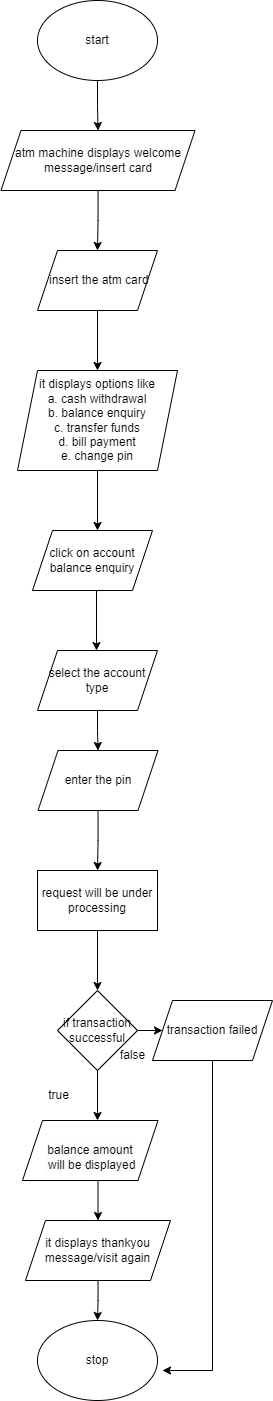

The diagram above was exported from draw.io. Its source (the exported page's mxGraphModel, read from the mxfile embedded in the PNG):
<mxGraphModel dx="955" dy="521" grid="1" gridSize="10" guides="1" tooltips="1" connect="1" arrows="1" fold="1" page="1" pageScale="1" pageWidth="850" pageHeight="1100" math="0" shadow="0">
  <root>
    <mxCell id="0" />
    <mxCell id="1" parent="0" />
    <mxCell id="dz2wFck12fRuYIxjet70-2" style="edgeStyle=orthogonalEdgeStyle;rounded=0;orthogonalLoop=1;jettySize=auto;html=1;" edge="1" parent="1" source="dz2wFck12fRuYIxjet70-1" target="dz2wFck12fRuYIxjet70-3">
      <mxGeometry relative="1" as="geometry">
        <mxPoint x="425" y="160" as="targetPoint" />
      </mxGeometry>
    </mxCell>
    <mxCell id="dz2wFck12fRuYIxjet70-1" value="start" style="ellipse;whiteSpace=wrap;html=1;" vertex="1" parent="1">
      <mxGeometry x="365" y="30" width="120" height="80" as="geometry" />
    </mxCell>
    <mxCell id="dz2wFck12fRuYIxjet70-4" style="edgeStyle=orthogonalEdgeStyle;rounded=0;orthogonalLoop=1;jettySize=auto;html=1;" edge="1" parent="1" source="dz2wFck12fRuYIxjet70-3">
      <mxGeometry relative="1" as="geometry">
        <mxPoint x="425" y="280" as="targetPoint" />
      </mxGeometry>
    </mxCell>
    <mxCell id="dz2wFck12fRuYIxjet70-3" value="atm machine displays welcome message/insert card" style="shape=parallelogram;perimeter=parallelogramPerimeter;whiteSpace=wrap;html=1;fixedSize=1;" vertex="1" parent="1">
      <mxGeometry x="328.5" y="160" width="194" height="60" as="geometry" />
    </mxCell>
    <mxCell id="dz2wFck12fRuYIxjet70-9" style="edgeStyle=orthogonalEdgeStyle;rounded=0;orthogonalLoop=1;jettySize=auto;html=1;entryX=0.5;entryY=0;entryDx=0;entryDy=0;" edge="1" parent="1" source="dz2wFck12fRuYIxjet70-5" target="dz2wFck12fRuYIxjet70-8">
      <mxGeometry relative="1" as="geometry" />
    </mxCell>
    <mxCell id="dz2wFck12fRuYIxjet70-5" value="&amp;nbsp;insert the atm card" style="shape=parallelogram;perimeter=parallelogramPerimeter;whiteSpace=wrap;html=1;fixedSize=1;" vertex="1" parent="1">
      <mxGeometry x="365" y="280" width="120" height="60" as="geometry" />
    </mxCell>
    <mxCell id="dz2wFck12fRuYIxjet70-15" style="edgeStyle=orthogonalEdgeStyle;rounded=0;orthogonalLoop=1;jettySize=auto;html=1;" edge="1" parent="1">
      <mxGeometry relative="1" as="geometry">
        <mxPoint x="424" y="680" as="targetPoint" />
        <mxPoint x="424" y="620" as="sourcePoint" />
      </mxGeometry>
    </mxCell>
    <mxCell id="dz2wFck12fRuYIxjet70-10" style="edgeStyle=orthogonalEdgeStyle;rounded=0;orthogonalLoop=1;jettySize=auto;html=1;entryX=0.5;entryY=0;entryDx=0;entryDy=0;" edge="1" parent="1" source="dz2wFck12fRuYIxjet70-8">
      <mxGeometry relative="1" as="geometry">
        <mxPoint x="425" y="560" as="targetPoint" />
      </mxGeometry>
    </mxCell>
    <mxCell id="dz2wFck12fRuYIxjet70-8" value="it displays options like&lt;br&gt;a. cash withdrawal&lt;br&gt;b. balance enquiry&lt;br&gt;c. transfer funds&lt;br&gt;d. bill payment&lt;br&gt;e. change pin" style="shape=parallelogram;perimeter=parallelogramPerimeter;whiteSpace=wrap;html=1;fixedSize=1;" vertex="1" parent="1">
      <mxGeometry x="345" y="400" width="160" height="100" as="geometry" />
    </mxCell>
    <mxCell id="dz2wFck12fRuYIxjet70-20" value="click on account balance enquiry" style="shape=parallelogram;perimeter=parallelogramPerimeter;whiteSpace=wrap;html=1;fixedSize=1;" vertex="1" parent="1">
      <mxGeometry x="360" y="560" width="120" height="60" as="geometry" />
    </mxCell>
    <mxCell id="dz2wFck12fRuYIxjet70-24" style="edgeStyle=orthogonalEdgeStyle;rounded=0;orthogonalLoop=1;jettySize=auto;html=1;entryX=0.5;entryY=0;entryDx=0;entryDy=0;" edge="1" parent="1" source="dz2wFck12fRuYIxjet70-23">
      <mxGeometry relative="1" as="geometry">
        <mxPoint x="425.5" y="780" as="targetPoint" />
      </mxGeometry>
    </mxCell>
    <mxCell id="dz2wFck12fRuYIxjet70-23" value="select the account type" style="shape=parallelogram;perimeter=parallelogramPerimeter;whiteSpace=wrap;html=1;fixedSize=1;" vertex="1" parent="1">
      <mxGeometry x="365" y="680" width="120" height="60" as="geometry" />
    </mxCell>
    <mxCell id="dz2wFck12fRuYIxjet70-28" style="edgeStyle=orthogonalEdgeStyle;rounded=0;orthogonalLoop=1;jettySize=auto;html=1;entryX=0.5;entryY=0;entryDx=0;entryDy=0;" edge="1" parent="1" source="dz2wFck12fRuYIxjet70-26" target="dz2wFck12fRuYIxjet70-27">
      <mxGeometry relative="1" as="geometry" />
    </mxCell>
    <mxCell id="dz2wFck12fRuYIxjet70-26" value="enter the pin" style="shape=parallelogram;perimeter=parallelogramPerimeter;whiteSpace=wrap;html=1;fixedSize=1;" vertex="1" parent="1">
      <mxGeometry x="365.5" y="780" width="120" height="60" as="geometry" />
    </mxCell>
    <mxCell id="dz2wFck12fRuYIxjet70-29" style="edgeStyle=orthogonalEdgeStyle;rounded=0;orthogonalLoop=1;jettySize=auto;html=1;" edge="1" parent="1" source="dz2wFck12fRuYIxjet70-30">
      <mxGeometry relative="1" as="geometry">
        <mxPoint x="425" y="1080" as="targetPoint" />
      </mxGeometry>
    </mxCell>
    <mxCell id="dz2wFck12fRuYIxjet70-27" value="request will be under processing" style="rounded=0;whiteSpace=wrap;html=1;" vertex="1" parent="1">
      <mxGeometry x="365" y="900" width="120" height="60" as="geometry" />
    </mxCell>
    <mxCell id="dz2wFck12fRuYIxjet70-31" style="edgeStyle=orthogonalEdgeStyle;rounded=0;orthogonalLoop=1;jettySize=auto;html=1;" edge="1" parent="1" source="dz2wFck12fRuYIxjet70-30">
      <mxGeometry relative="1" as="geometry">
        <mxPoint x="425" y="1150" as="targetPoint" />
      </mxGeometry>
    </mxCell>
    <mxCell id="dz2wFck12fRuYIxjet70-32" style="edgeStyle=orthogonalEdgeStyle;rounded=0;orthogonalLoop=1;jettySize=auto;html=1;" edge="1" parent="1" source="dz2wFck12fRuYIxjet70-30" target="dz2wFck12fRuYIxjet70-33">
      <mxGeometry relative="1" as="geometry">
        <mxPoint x="540" y="1120" as="targetPoint" />
      </mxGeometry>
    </mxCell>
    <mxCell id="dz2wFck12fRuYIxjet70-220" style="edgeStyle=orthogonalEdgeStyle;rounded=0;orthogonalLoop=1;jettySize=auto;html=1;" edge="1" parent="1" source="dz2wFck12fRuYIxjet70-33">
      <mxGeometry relative="1" as="geometry">
        <mxPoint x="490" y="1400" as="targetPoint" />
        <Array as="points">
          <mxPoint x="540" y="1400" />
        </Array>
      </mxGeometry>
    </mxCell>
    <mxCell id="dz2wFck12fRuYIxjet70-33" value="transaction failed" style="shape=parallelogram;perimeter=parallelogramPerimeter;whiteSpace=wrap;html=1;fixedSize=1;" vertex="1" parent="1">
      <mxGeometry x="480" y="1030" width="120" height="60" as="geometry" />
    </mxCell>
    <mxCell id="dz2wFck12fRuYIxjet70-38" style="edgeStyle=orthogonalEdgeStyle;rounded=0;orthogonalLoop=1;jettySize=auto;html=1;entryX=0.5;entryY=0;entryDx=0;entryDy=0;" edge="1" parent="1" target="dz2wFck12fRuYIxjet70-37">
      <mxGeometry relative="1" as="geometry">
        <mxPoint x="425.5" y="1210" as="sourcePoint" />
      </mxGeometry>
    </mxCell>
    <mxCell id="dz2wFck12fRuYIxjet70-35" value="true" style="text;html=1;align=center;verticalAlign=middle;resizable=0;points=[];autosize=1;strokeColor=none;fillColor=none;" vertex="1" parent="1">
      <mxGeometry x="365.5" y="1110" width="40" height="30" as="geometry" />
    </mxCell>
    <mxCell id="dz2wFck12fRuYIxjet70-36" value="false" style="text;html=1;align=center;verticalAlign=middle;resizable=0;points=[];autosize=1;strokeColor=none;fillColor=none;" vertex="1" parent="1">
      <mxGeometry x="435" y="1070" width="50" height="30" as="geometry" />
    </mxCell>
    <mxCell id="dz2wFck12fRuYIxjet70-39" style="edgeStyle=orthogonalEdgeStyle;rounded=0;orthogonalLoop=1;jettySize=auto;html=1;" edge="1" parent="1" source="dz2wFck12fRuYIxjet70-37" target="dz2wFck12fRuYIxjet70-40">
      <mxGeometry relative="1" as="geometry">
        <mxPoint x="425.5" y="1400" as="targetPoint" />
      </mxGeometry>
    </mxCell>
    <mxCell id="dz2wFck12fRuYIxjet70-37" value="it displays thankyou message/visit again" style="shape=parallelogram;perimeter=parallelogramPerimeter;whiteSpace=wrap;html=1;fixedSize=1;" vertex="1" parent="1">
      <mxGeometry x="353" y="1250" width="145" height="60" as="geometry" />
    </mxCell>
    <mxCell id="dz2wFck12fRuYIxjet70-40" value="stop" style="ellipse;whiteSpace=wrap;html=1;" vertex="1" parent="1">
      <mxGeometry x="365" y="1350" width="120" height="80" as="geometry" />
    </mxCell>
    <mxCell id="dz2wFck12fRuYIxjet70-218" value="" style="edgeStyle=orthogonalEdgeStyle;rounded=0;orthogonalLoop=1;jettySize=auto;html=1;" edge="1" parent="1" source="dz2wFck12fRuYIxjet70-27" target="dz2wFck12fRuYIxjet70-30">
      <mxGeometry relative="1" as="geometry">
        <mxPoint x="425" y="1080" as="targetPoint" />
        <mxPoint x="425" y="960" as="sourcePoint" />
      </mxGeometry>
    </mxCell>
    <mxCell id="dz2wFck12fRuYIxjet70-30" value="if transaction successful" style="rhombus;whiteSpace=wrap;html=1;" vertex="1" parent="1">
      <mxGeometry x="385" y="1020" width="80" height="80" as="geometry" />
    </mxCell>
    <mxCell id="dz2wFck12fRuYIxjet70-219" value="&lt;br&gt;&lt;span style=&quot;color: rgb(0, 0, 0); font-family: Helvetica; font-size: 12px; font-style: normal; font-variant-ligatures: normal; font-variant-caps: normal; font-weight: 400; letter-spacing: normal; orphans: 2; text-align: center; text-indent: 0px; text-transform: none; widows: 2; word-spacing: 0px; -webkit-text-stroke-width: 0px; background-color: rgb(251, 251, 251); text-decoration-thickness: initial; text-decoration-style: initial; text-decoration-color: initial; float: none; display: inline !important;&quot;&gt;balance amount&lt;br&gt;&amp;nbsp;will be displayed&lt;/span&gt;&lt;br&gt;" style="shape=parallelogram;perimeter=parallelogramPerimeter;whiteSpace=wrap;html=1;fixedSize=1;" vertex="1" parent="1">
      <mxGeometry x="350" y="1150" width="135.5" height="60" as="geometry" />
    </mxCell>
  </root>
</mxGraphModel>